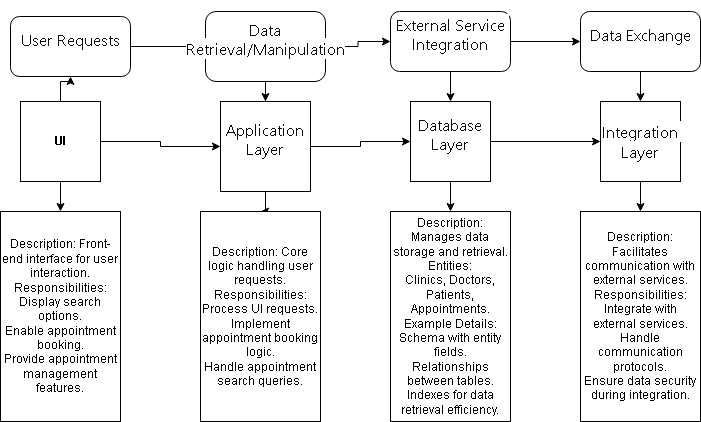

The diagram above was exported from draw.io. Its source (the exported page's mxGraphModel, read from the mxfile embedded in the PNG):
<mxGraphModel dx="794" dy="493" grid="1" gridSize="10" guides="1" tooltips="1" connect="1" arrows="1" fold="1" page="1" pageScale="1" pageWidth="850" pageHeight="1100" math="0" shadow="0">
  <root>
    <mxCell id="0" />
    <mxCell id="1" parent="0" />
    <mxCell id="VawluUU2UCjVTfbkpPH5-16" value="" style="edgeStyle=orthogonalEdgeStyle;rounded=0;orthogonalLoop=1;jettySize=auto;html=1;" parent="1" source="VawluUU2UCjVTfbkpPH5-11" target="VawluUU2UCjVTfbkpPH5-12" edge="1">
      <mxGeometry relative="1" as="geometry">
        <mxPoint x="210" y="160" as="targetPoint" />
      </mxGeometry>
    </mxCell>
    <mxCell id="VawluUU2UCjVTfbkpPH5-22" value="" style="edgeStyle=orthogonalEdgeStyle;rounded=0;orthogonalLoop=1;jettySize=auto;html=1;" parent="1" source="VawluUU2UCjVTfbkpPH5-11" target="VawluUU2UCjVTfbkpPH5-20" edge="1">
      <mxGeometry relative="1" as="geometry" />
    </mxCell>
    <mxCell id="VawluUU2UCjVTfbkpPH5-34" value="" style="edgeStyle=orthogonalEdgeStyle;rounded=0;orthogonalLoop=1;jettySize=auto;html=1;" parent="1" source="VawluUU2UCjVTfbkpPH5-11" target="VawluUU2UCjVTfbkpPH5-29" edge="1">
      <mxGeometry relative="1" as="geometry" />
    </mxCell>
    <mxCell id="VawluUU2UCjVTfbkpPH5-11" value="UI" style="whiteSpace=wrap;html=1;aspect=fixed;fontStyle=1" parent="1" vertex="1">
      <mxGeometry x="50" y="120" width="80" height="80" as="geometry" />
    </mxCell>
    <mxCell id="VawluUU2UCjVTfbkpPH5-17" value="" style="edgeStyle=orthogonalEdgeStyle;rounded=0;orthogonalLoop=1;jettySize=auto;html=1;" parent="1" source="VawluUU2UCjVTfbkpPH5-12" target="VawluUU2UCjVTfbkpPH5-13" edge="1">
      <mxGeometry relative="1" as="geometry" />
    </mxCell>
    <mxCell id="VawluUU2UCjVTfbkpPH5-26" style="edgeStyle=orthogonalEdgeStyle;rounded=0;orthogonalLoop=1;jettySize=auto;html=1;entryX=0.5;entryY=0;entryDx=0;entryDy=0;" parent="1" source="VawluUU2UCjVTfbkpPH5-12" target="VawluUU2UCjVTfbkpPH5-23" edge="1">
      <mxGeometry relative="1" as="geometry" />
    </mxCell>
    <mxCell id="VawluUU2UCjVTfbkpPH5-12" value="&#10;&lt;span style=&quot;color: rgb(13, 13, 13); font-family: Söhne, ui-sans-serif, system-ui, -apple-system, &amp;quot;Segoe UI&amp;quot;, Roboto, Ubuntu, Cantarell, &amp;quot;Noto Sans&amp;quot;, sans-serif, &amp;quot;Helvetica Neue&amp;quot;, Arial, &amp;quot;Apple Color Emoji&amp;quot;, &amp;quot;Segoe UI Emoji&amp;quot;, &amp;quot;Segoe UI Symbol&amp;quot;, &amp;quot;Noto Color Emoji&amp;quot;; font-size: 16px; font-style: normal; font-variant-ligatures: normal; font-variant-caps: normal; font-weight: 400; letter-spacing: normal; orphans: 2; text-align: left; text-indent: 0px; text-transform: none; widows: 2; word-spacing: 0px; -webkit-text-stroke-width: 0px; white-space: pre-wrap; background-color: rgb(255, 255, 255); text-decoration-thickness: initial; text-decoration-style: initial; text-decoration-color: initial; display: inline !important; float: none;&quot;&gt;Application Layer&lt;/span&gt;&#10;&#10;" style="whiteSpace=wrap;html=1;aspect=fixed;fontStyle=1" parent="1" vertex="1">
      <mxGeometry x="250" y="120" width="90" height="90" as="geometry" />
    </mxCell>
    <mxCell id="VawluUU2UCjVTfbkpPH5-18" value="" style="edgeStyle=orthogonalEdgeStyle;rounded=0;orthogonalLoop=1;jettySize=auto;html=1;" parent="1" source="VawluUU2UCjVTfbkpPH5-13" target="VawluUU2UCjVTfbkpPH5-14" edge="1">
      <mxGeometry relative="1" as="geometry" />
    </mxCell>
    <mxCell id="VawluUU2UCjVTfbkpPH5-27" value="" style="edgeStyle=orthogonalEdgeStyle;rounded=0;orthogonalLoop=1;jettySize=auto;html=1;" parent="1" source="VawluUU2UCjVTfbkpPH5-13" target="VawluUU2UCjVTfbkpPH5-24" edge="1">
      <mxGeometry relative="1" as="geometry" />
    </mxCell>
    <mxCell id="VawluUU2UCjVTfbkpPH5-13" value="&#10;&lt;span style=&quot;color: rgb(13, 13, 13); font-family: Söhne, ui-sans-serif, system-ui, -apple-system, &amp;quot;Segoe UI&amp;quot;, Roboto, Ubuntu, Cantarell, &amp;quot;Noto Sans&amp;quot;, sans-serif, &amp;quot;Helvetica Neue&amp;quot;, Arial, &amp;quot;Apple Color Emoji&amp;quot;, &amp;quot;Segoe UI Emoji&amp;quot;, &amp;quot;Segoe UI Symbol&amp;quot;, &amp;quot;Noto Color Emoji&amp;quot;; font-size: 16px; font-style: normal; font-variant-ligatures: normal; font-variant-caps: normal; font-weight: 400; letter-spacing: normal; orphans: 2; text-align: left; text-indent: 0px; text-transform: none; widows: 2; word-spacing: 0px; -webkit-text-stroke-width: 0px; white-space: pre-wrap; background-color: rgb(255, 255, 255); text-decoration-thickness: initial; text-decoration-style: initial; text-decoration-color: initial; display: inline !important; float: none;&quot;&gt;Database Layer&lt;/span&gt;&#10;&#10;" style="whiteSpace=wrap;html=1;aspect=fixed;" parent="1" vertex="1">
      <mxGeometry x="440" y="120" width="80" height="80" as="geometry" />
    </mxCell>
    <mxCell id="VawluUU2UCjVTfbkpPH5-28" value="" style="edgeStyle=orthogonalEdgeStyle;rounded=0;orthogonalLoop=1;jettySize=auto;html=1;" parent="1" source="VawluUU2UCjVTfbkpPH5-14" target="VawluUU2UCjVTfbkpPH5-25" edge="1">
      <mxGeometry relative="1" as="geometry" />
    </mxCell>
    <mxCell id="VawluUU2UCjVTfbkpPH5-14" value="&lt;br&gt;&lt;span style=&quot;color: rgb(13, 13, 13); font-family: Söhne, ui-sans-serif, system-ui, -apple-system, &amp;quot;Segoe UI&amp;quot;, Roboto, Ubuntu, Cantarell, &amp;quot;Noto Sans&amp;quot;, sans-serif, &amp;quot;Helvetica Neue&amp;quot;, Arial, &amp;quot;Apple Color Emoji&amp;quot;, &amp;quot;Segoe UI Emoji&amp;quot;, &amp;quot;Segoe UI Symbol&amp;quot;, &amp;quot;Noto Color Emoji&amp;quot;; font-size: 16px; font-style: normal; font-variant-ligatures: normal; font-variant-caps: normal; font-weight: 400; letter-spacing: normal; orphans: 2; text-align: left; text-indent: 0px; text-transform: none; widows: 2; word-spacing: 0px; -webkit-text-stroke-width: 0px; white-space: pre-wrap; background-color: rgb(255, 255, 255); text-decoration-thickness: initial; text-decoration-style: initial; text-decoration-color: initial; display: inline !important; float: none;&quot;&gt;Integration Layer&lt;/span&gt;&lt;div&gt;&lt;br/&gt;&lt;/div&gt;" style="whiteSpace=wrap;html=1;aspect=fixed;" parent="1" vertex="1">
      <mxGeometry x="630" y="120" width="80" height="80" as="geometry" />
    </mxCell>
    <mxCell id="VawluUU2UCjVTfbkpPH5-20" value="Description: Front-end interface for user interaction.&#10;Responsibilities:&#10;Display search options.&#10;Enable appointment booking.&#10;Provide appointment management features." style="rounded=0;whiteSpace=wrap;html=1;" parent="1" vertex="1">
      <mxGeometry x="30" y="230" width="120" height="210" as="geometry" />
    </mxCell>
    <mxCell id="VawluUU2UCjVTfbkpPH5-23" value="Description: Core logic handling user requests.&#10;Responsibilities:&#10;Process UI requests.&#10;Implement appointment booking logic.&#10;Handle appointment search queries." style="rounded=0;whiteSpace=wrap;html=1;" parent="1" vertex="1">
      <mxGeometry x="230" y="230" width="120" height="210" as="geometry" />
    </mxCell>
    <mxCell id="VawluUU2UCjVTfbkpPH5-24" value="Description: Manages data storage and retrieval.&#10;Entities:&#10;Clinics, Doctors, Patients, Appointments.&#10;Example Details:&#10;Schema with entity fields.&#10;Relationships between tables.&#10;Indexes for data retrieval efficiency." style="rounded=0;whiteSpace=wrap;html=1;" parent="1" vertex="1">
      <mxGeometry x="420" y="230" width="120" height="210" as="geometry" />
    </mxCell>
    <mxCell id="VawluUU2UCjVTfbkpPH5-25" value="Description: Facilitates communication with external services.&#10;Responsibilities:&#10;Integrate with external services.&#10;Handle communication protocols.&#10;Ensure data security during integration." style="rounded=0;whiteSpace=wrap;html=1;" parent="1" vertex="1">
      <mxGeometry x="610" y="230" width="120" height="210" as="geometry" />
    </mxCell>
    <mxCell id="VawluUU2UCjVTfbkpPH5-33" value="" style="edgeStyle=orthogonalEdgeStyle;rounded=0;orthogonalLoop=1;jettySize=auto;html=1;" parent="1" source="VawluUU2UCjVTfbkpPH5-29" target="VawluUU2UCjVTfbkpPH5-30" edge="1">
      <mxGeometry relative="1" as="geometry" />
    </mxCell>
    <mxCell id="VawluUU2UCjVTfbkpPH5-29" value="&#10;&lt;span style=&quot;color: rgb(13, 13, 13); font-family: Söhne, ui-sans-serif, system-ui, -apple-system, &amp;quot;Segoe UI&amp;quot;, Roboto, Ubuntu, Cantarell, &amp;quot;Noto Sans&amp;quot;, sans-serif, &amp;quot;Helvetica Neue&amp;quot;, Arial, &amp;quot;Apple Color Emoji&amp;quot;, &amp;quot;Segoe UI Emoji&amp;quot;, &amp;quot;Segoe UI Symbol&amp;quot;, &amp;quot;Noto Color Emoji&amp;quot;; font-size: 16px; font-style: normal; font-variant-ligatures: normal; font-variant-caps: normal; font-weight: 400; letter-spacing: normal; orphans: 2; text-align: left; text-indent: 0px; text-transform: none; widows: 2; word-spacing: 0px; -webkit-text-stroke-width: 0px; white-space: pre-wrap; background-color: rgb(255, 255, 255); text-decoration-thickness: initial; text-decoration-style: initial; text-decoration-color: initial; display: inline !important; float: none;&quot;&gt;User Requests&lt;/span&gt;&#10;&#10;" style="rounded=1;whiteSpace=wrap;html=1;" parent="1" vertex="1">
      <mxGeometry x="40" y="35" width="120" height="60" as="geometry" />
    </mxCell>
    <mxCell id="VawluUU2UCjVTfbkpPH5-35" value="" style="edgeStyle=orthogonalEdgeStyle;rounded=0;orthogonalLoop=1;jettySize=auto;html=1;" parent="1" source="VawluUU2UCjVTfbkpPH5-30" target="VawluUU2UCjVTfbkpPH5-12" edge="1">
      <mxGeometry relative="1" as="geometry" />
    </mxCell>
    <mxCell id="VawluUU2UCjVTfbkpPH5-38" value="" style="edgeStyle=orthogonalEdgeStyle;rounded=0;orthogonalLoop=1;jettySize=auto;html=1;" parent="1" source="VawluUU2UCjVTfbkpPH5-30" target="VawluUU2UCjVTfbkpPH5-31" edge="1">
      <mxGeometry relative="1" as="geometry" />
    </mxCell>
    <mxCell id="VawluUU2UCjVTfbkpPH5-30" value="&#10;&lt;span style=&quot;color: rgb(13, 13, 13); font-family: Söhne, ui-sans-serif, system-ui, -apple-system, &amp;quot;Segoe UI&amp;quot;, Roboto, Ubuntu, Cantarell, &amp;quot;Noto Sans&amp;quot;, sans-serif, &amp;quot;Helvetica Neue&amp;quot;, Arial, &amp;quot;Apple Color Emoji&amp;quot;, &amp;quot;Segoe UI Emoji&amp;quot;, &amp;quot;Segoe UI Symbol&amp;quot;, &amp;quot;Noto Color Emoji&amp;quot;; font-size: 16px; font-style: normal; font-variant-ligatures: normal; font-variant-caps: normal; font-weight: 400; letter-spacing: normal; orphans: 2; text-align: left; text-indent: 0px; text-transform: none; widows: 2; word-spacing: 0px; -webkit-text-stroke-width: 0px; white-space: pre-wrap; background-color: rgb(255, 255, 255); text-decoration-thickness: initial; text-decoration-style: initial; text-decoration-color: initial; display: inline !important; float: none;&quot;&gt;Data Retrieval/Manipulation&lt;/span&gt;&#10;&#10;" style="rounded=1;whiteSpace=wrap;html=1;" parent="1" vertex="1">
      <mxGeometry x="235" y="30" width="120" height="70" as="geometry" />
    </mxCell>
    <mxCell id="VawluUU2UCjVTfbkpPH5-36" value="" style="edgeStyle=orthogonalEdgeStyle;rounded=0;orthogonalLoop=1;jettySize=auto;html=1;" parent="1" source="VawluUU2UCjVTfbkpPH5-31" target="VawluUU2UCjVTfbkpPH5-13" edge="1">
      <mxGeometry relative="1" as="geometry" />
    </mxCell>
    <mxCell id="VawluUU2UCjVTfbkpPH5-39" value="" style="edgeStyle=orthogonalEdgeStyle;rounded=0;orthogonalLoop=1;jettySize=auto;html=1;" parent="1" source="VawluUU2UCjVTfbkpPH5-31" target="VawluUU2UCjVTfbkpPH5-32" edge="1">
      <mxGeometry relative="1" as="geometry" />
    </mxCell>
    <mxCell id="VawluUU2UCjVTfbkpPH5-31" value="&#10;&lt;span style=&quot;color: rgb(13, 13, 13); font-family: Söhne, ui-sans-serif, system-ui, -apple-system, &amp;quot;Segoe UI&amp;quot;, Roboto, Ubuntu, Cantarell, &amp;quot;Noto Sans&amp;quot;, sans-serif, &amp;quot;Helvetica Neue&amp;quot;, Arial, &amp;quot;Apple Color Emoji&amp;quot;, &amp;quot;Segoe UI Emoji&amp;quot;, &amp;quot;Segoe UI Symbol&amp;quot;, &amp;quot;Noto Color Emoji&amp;quot;; font-size: 16px; font-style: normal; font-variant-ligatures: normal; font-variant-caps: normal; font-weight: 400; letter-spacing: normal; orphans: 2; text-align: left; text-indent: 0px; text-transform: none; widows: 2; word-spacing: 0px; -webkit-text-stroke-width: 0px; white-space: pre-wrap; background-color: rgb(255, 255, 255); text-decoration-thickness: initial; text-decoration-style: initial; text-decoration-color: initial; display: inline !important; float: none;&quot;&gt;External Service Integration&lt;/span&gt;&#10;&#10;" style="rounded=1;whiteSpace=wrap;html=1;" parent="1" vertex="1">
      <mxGeometry x="420" y="30" width="120" height="60" as="geometry" />
    </mxCell>
    <mxCell id="VawluUU2UCjVTfbkpPH5-37" value="" style="edgeStyle=orthogonalEdgeStyle;rounded=0;orthogonalLoop=1;jettySize=auto;html=1;" parent="1" source="VawluUU2UCjVTfbkpPH5-32" target="VawluUU2UCjVTfbkpPH5-14" edge="1">
      <mxGeometry relative="1" as="geometry" />
    </mxCell>
    <mxCell id="VawluUU2UCjVTfbkpPH5-32" value="&#10;&lt;span style=&quot;color: rgb(13, 13, 13); font-family: Söhne, ui-sans-serif, system-ui, -apple-system, &amp;quot;Segoe UI&amp;quot;, Roboto, Ubuntu, Cantarell, &amp;quot;Noto Sans&amp;quot;, sans-serif, &amp;quot;Helvetica Neue&amp;quot;, Arial, &amp;quot;Apple Color Emoji&amp;quot;, &amp;quot;Segoe UI Emoji&amp;quot;, &amp;quot;Segoe UI Symbol&amp;quot;, &amp;quot;Noto Color Emoji&amp;quot;; font-size: 16px; font-style: normal; font-variant-ligatures: normal; font-variant-caps: normal; font-weight: 400; letter-spacing: normal; orphans: 2; text-align: left; text-indent: 0px; text-transform: none; widows: 2; word-spacing: 0px; -webkit-text-stroke-width: 0px; white-space: pre-wrap; background-color: rgb(255, 255, 255); text-decoration-thickness: initial; text-decoration-style: initial; text-decoration-color: initial; display: inline !important; float: none;&quot;&gt;Data Exchange&lt;/span&gt;&#10;&#10;" style="rounded=1;whiteSpace=wrap;html=1;" parent="1" vertex="1">
      <mxGeometry x="610" y="30" width="120" height="60" as="geometry" />
    </mxCell>
  </root>
</mxGraphModel>